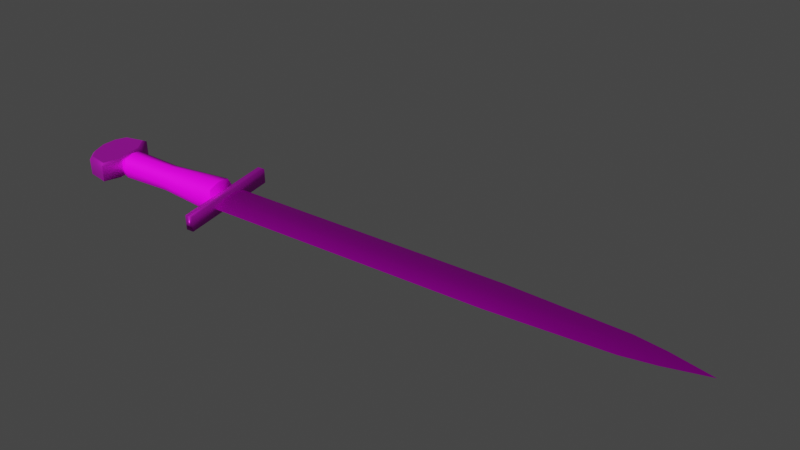 # Source: SaxonSword.blend  (saved by Blender 3.1.7; exported with 4.5.12 LTS)
import bpy
from mathutils import Matrix  # noqa: F401  (used for matrix-valued properties, if any)

bpy.ops.wm.read_factory_settings(use_empty=True)
scene = bpy.context.scene
scene.name = 'Scene'

# ---- collections
col_collection = bpy.data.collections.new('Collection'); scene.collection.children.link(col_collection)

# ---- images (referenced by path relative to the original .blend; pixels are not part of the script)
import os
ASSET_DIR = os.environ.get("B2B_ASSET_DIR", "")  # directory of the original .blend (textures are referenced by path, not embedded)
HERE = os.path.dirname(os.path.abspath(__file__))  # packed textures are extracted next to this script under _unpacked/

def load_image(name, relpath, width, height, colorspace="sRGB"):
    """Load a texture the original file referenced (path relative to the .blend, or extracted next to this script)."""
    p = next((c for c in (os.path.join(HERE, relpath), os.path.join(ASSET_DIR, relpath)) if relpath and os.path.exists(c)), "")
    if p:
        img = bpy.data.images.load(p, check_existing=True)
        img.name = name
    else:  # same state as the original file: an image datablock whose file is absent (Cycles renders it pink)
        img = bpy.data.images.new(name, width, height)
        img.source = "FILE"
        img.filepath = "//" + (relpath or name)
    img.colorspace_settings.name = colorspace
    return img
img_leather_2_png = load_image('Leather_2.png', 'Leather_2.png', 1024, 1024, 'sRGB')
img_leather_2_normal_png = load_image('Leather_2_Normal.png', 'Leather_2_Normal.png', 1024, 1024, 'Non-Color')
img_metal_sheet_1_normal_non_color_png_001 = load_image('Metal_sheet_1_normal-non-color.png.001', 'Metal_sheet_1_normal-non-color.png', 1024, 1024, 'Non-Color')
img_metal_sheet_1_png = load_image('Metal_sheet_1.png', 'Metal_sheet_1.png', 1024, 1024, 'sRGB')
img_sworddetailmap_2_png = load_image('SwordDetailMap-2.png', 'SwordDetailMap-2.png', 1024, 1024, 'sRGB')

# ---- materials (node trees are filled in below, after node groups)
mat_material = bpy.data.materials.new('Material')
mat_material.alpha_threshold = 0.0
mat_material.use_transparent_shadow = False
mat_material.line_color = (0.0, 0.0, 0.0, 1.0)
mat_blade = bpy.data.materials.new('Blade')
mat_blade.use_transparent_shadow = False
mat_material_001 = bpy.data.materials.new('Material.001')
mat_material_001.use_transparent_shadow = False

# ---- material node trees
mat_material.use_nodes = True; mat_material.node_tree.nodes.clear()
_N = mat_material.node_tree.nodes; _L = mat_material.node_tree.links
n0 = _N.new('ShaderNodeTexImage'); n0.name = 'Image Texture'; n0.location = (-544, 281)
n0.image = img_leather_2_png
n1 = _N.new('ShaderNodeMapping'); n1.name = 'Mapping'; n1.location = (-772, 236)
n1.inputs[3].default_value = (3.0, 3.0, 3.0)
n2 = _N.new('ShaderNodeTexCoord'); n2.name = 'Texture Coordinate'; n2.location = (-1017, 101)
n3 = _N.new('ShaderNodeTexImage'); n3.name = 'Image Texture.001'; n3.location = (-557, -16)
n3.image = img_leather_2_normal_png
n4 = _N.new('ShaderNodeBsdfPrincipled'); n4.name = 'Principled BSDF'; n4.location = (79, 286)
n4.distribution = 'GGX'
n4.subsurface_method = 'RANDOM_WALK_SKIN'
n4.inputs[1].default_value = 0.1909
n4.inputs[2].default_value = 0.65
n4.inputs[3].default_value = 1.45
n4.inputs[13].default_value = 0.09545
n4.inputs[27].default_value = (0.0, 0.0, 0.0, 1.0)
n4.inputs[28].default_value = 1.0
n5 = _N.new('ShaderNodeBump'); n5.name = 'Bump'; n5.location = (-221, 4)
n5.invert = True
n5.inputs[0].default_value = 0.15
n5.inputs[1].default_value = 1.0
n5.inputs[2].default_value = 1.0
n6 = _N.new('ShaderNodeOutputMaterial'); n6.name = 'Material Output.001'; n6.location = (369, 286)
_L.new(n4.outputs[0], n6.inputs[0])
_L.new(n1.outputs[0], n0.inputs[0])
_L.new(n1.outputs[0], n3.inputs[0])
_L.new(n3.outputs[0], n5.inputs[3])
_L.new(n5.outputs[0], n4.inputs[5])
_L.new(n2.outputs[2], n1.inputs[0])
_L.new(n0.outputs[0], n4.inputs[0])
n6.is_active_output = True
mat_blade.use_nodes = True; mat_blade.node_tree.nodes.clear()
_N = mat_blade.node_tree.nodes; _L = mat_blade.node_tree.links
n0 = _N.new('ShaderNodeTexImage'); n0.name = 'Image Texture.001'; n0.location = (-626, -1)
n0.image = img_metal_sheet_1_normal_non_color_png_001
n1 = _N.new('ShaderNodeBump'); n1.name = 'Bump'; n1.location = (-285, 0)
n1.invert = True
n1.inputs[0].default_value = 0.04167
n1.inputs[1].default_value = 0.1
n1.inputs[2].default_value = 1.0
n2 = _N.new('ShaderNodeOutputMaterial'); n2.name = 'Material Output'; n2.location = (800, 343)
n3 = _N.new('ShaderNodeBsdfPrincipled'); n3.name = 'Principled BSDF'; n3.location = (510, 343)
n3.distribution = 'GGX'
n3.subsurface_method = 'RANDOM_WALK_SKIN'
n3.inputs[1].default_value = 0.9
n3.inputs[3].default_value = 1.45
n3.inputs[27].default_value = (0.0, 0.0, 0.0, 1.0)
n3.inputs[28].default_value = 1.0
n4 = _N.new('ShaderNodeTexCoord'); n4.name = 'Texture Coordinate'; n4.location = (-1243, 239)
n5 = _N.new('ShaderNodeTexImage'); n5.name = 'Image Texture'; n5.location = (-612, 295)
n5.image = img_metal_sheet_1_png
n6 = _N.new('ShaderNodeTexImage'); n6.name = 'Image Texture.002'; n6.location = (-583, 593)
n6.image = img_sworddetailmap_2_png
n7 = _N.new('ShaderNodeMapping'); n7.name = 'Mapping'; n7.location = (-945, 330)
n7.inputs[3].default_value = (1.0, 1.0, 0.0)
n8 = _N.new('ShaderNodeMapping'); n8.name = 'Mapping.001'; n8.location = (-936, 787)
n9 = _N.new('ShaderNodeMix'); n9.name = 'Mix'; n9.location = (-261, 314)
n9.data_type = 'RGBA'
n9.inputs[0].default_value = 0.75
n9.inputs[7].default_value = (0.0, 0.0, 0.0, 1.0)
n10 = _N.new('ShaderNodeMix'); n10.name = 'Mix.001'; n10.location = (32, 545)
n10.data_type = 'RGBA'
n10.inputs[0].default_value = 0.25
_L.new(n3.outputs[0], n2.inputs[0])
_L.new(n7.outputs[0], n5.inputs[0])
_L.new(n7.outputs[0], n0.inputs[0])
_L.new(n0.outputs[0], n1.inputs[3])
_L.new(n1.outputs[0], n3.inputs[5])
_L.new(n5.outputs[0], n9.inputs[6])
_L.new(n4.outputs[2], n7.inputs[0])
_L.new(n4.outputs[2], n8.inputs[0])
_L.new(n8.outputs[0], n6.inputs[0])
_L.new(n6.outputs[0], n10.inputs[7])
_L.new(n10.outputs[2], n3.inputs[0])
_L.new(n9.outputs[2], n10.inputs[6])
n2.is_active_output = True
mat_material_001.use_nodes = True; mat_material_001.node_tree.nodes.clear()
_N = mat_material_001.node_tree.nodes; _L = mat_material_001.node_tree.links
n0 = _N.new('ShaderNodeOutputMaterial'); n0.name = 'Material Output.001'; n0.location = (355, 254)
n1 = _N.new('ShaderNodeTexImage'); n1.name = 'Image Texture'; n1.location = (-524, 263)
n1.image = img_metal_sheet_1_png
n2 = _N.new('ShaderNodeBump'); n2.name = 'Bump'; n2.location = (-196, -32)
n2.invert = True
n2.inputs[0].default_value = 0.04167
n2.inputs[1].default_value = 0.1
n2.inputs[2].default_value = 1.0
n3 = _N.new('ShaderNodeTexImage'); n3.name = 'Image Texture.001'; n3.location = (-538, -33)
n3.image = img_metal_sheet_1_normal_non_color_png_001
n4 = _N.new('ShaderNodeTexCoord'); n4.name = 'Texture Coordinate'; n4.location = (-1031, 69)
n5 = _N.new('ShaderNodeMix'); n5.name = 'Mix'; n5.location = (-173, 283)
n5.data_type = 'RGBA'
n5.inputs[0].default_value = 0.1833
n5.inputs[7].default_value = (0.1031, 0.1031, 0.1031, 1.0)
n6 = _N.new('ShaderNodeMapping'); n6.name = 'Mapping'; n6.location = (-785, 205)
n7 = _N.new('ShaderNodeBsdfPrincipled'); n7.name = 'Principled BSDF'; n7.location = (65, 254)
n7.distribution = 'GGX'
n7.subsurface_method = 'RANDOM_WALK_SKIN'
n7.inputs[1].default_value = 0.9
n7.inputs[3].default_value = 1.45
n7.inputs[27].default_value = (0.0, 0.0, 0.0, 1.0)
n7.inputs[28].default_value = 1.0
_L.new(n7.outputs[0], n0.inputs[0])
_L.new(n4.outputs[2], n6.inputs[0])
_L.new(n3.outputs[0], n2.inputs[3])
_L.new(n1.outputs[0], n5.inputs[6])
_L.new(n6.outputs[0], n1.inputs[0])
_L.new(n6.outputs[0], n3.inputs[0])
_L.new(n2.outputs[0], n7.inputs[5])
_L.new(n5.outputs[2], n7.inputs[0])
n0.is_active_output = True

# ---- world
world_world = bpy.data.worlds.new('World'); scene.world = world_world
world_world.use_nodes = True; world_world.node_tree.nodes.clear()
_N = world_world.node_tree.nodes; _L = world_world.node_tree.links
n0 = _N.new('ShaderNodeOutputWorld'); n0.name = 'World Output'; n0.location = (300, 300)
n1 = _N.new('ShaderNodeBackground'); n1.name = 'Background'; n1.location = (10, 300)
n1.inputs[0].default_value = (0.05088, 0.05088, 0.05088, 1.0)
_L.new(n1.outputs[0], n0.inputs[0])
n0.is_active_output = True
world_world.color = (0.05088, 0.05088, 0.05088)
world_world.use_sun_shadow = False
world_world.sun_shadow_jitter_overblur = 0.0

# ---- cameras
cam_camera = bpy.data.cameras.new('Camera')
cam_camera.clip_end = 100.0
cam_camera.ortho_scale = 7.314

# ---- lights
light_light = bpy.data.lights.new('Light', 'SUN')
light_light.transmission_factor = 0.0
light_light.angle = 0.1993
light_light.energy = 5.0
light_light.shadow_soft_size = 0.1
light_light.shadow_cascade_max_distance = 1000.0

# ---- meshes
me_cube_003 = bpy.data.meshes.new('Cube.003')
me_cube_003.from_pydata([(0.3419, 0.0707, 0.0707), (0.3419, 0.0707, -0.0707), (0.3419, -0.0707, 0.0707), (0.3419, -0.0707, -0.0707), (-0.2757, 0.05612, 0.05612), (-0.2757, 0.05612, -0.05612), (-0.2757, -0.05612, 0.05612), (-0.2757, -0.05612, -0.05612), (-0.2757, 6.205e-10, -0.06842), (0.0005742, 0.05081, -0.05081), (0.3419, 0.0862, 2.492e-10), (-0.2757, -0.06842, -2.618e-11), (0.3419, -0.0862, 2.492e-10), (-0.2757, 0.06842, -2.618e-11), (0.0005742, -0.05081, 0.05081), (0.3419, -1.057e-09, 0.0862), (0.0005742, -0.05081, -0.05081), (-0.2757, -8.168e-10, 0.06842), (0.0005742, 0.05081, 0.05081), (0.3419, -1.715e-09, -0.0862), (0.0005742, 4.852e-11, 0.06998), (0.0005742, -0.06998, -4.842e-12), (0.0005742, -3.397e-10, -0.06998), (0.0005742, 0.06998, -1.989e-10), (0.3661, 0.0707, 0.04221), (0.3661, 0.0707, -0.04221), (0.3661, -0.0707, 0.04221), (0.3661, -0.0707, -0.04221), (0.3661, 0.0862, 2.492e-10), (0.3661, -0.0862, 2.492e-10), (0.3661, -1.057e-09, 0.04221), (0.3661, -1.715e-09, -0.04221), (0.3661, -4.075e-10, 1.164e-09), (-0.2932, 0.05612, 0.04585), (-0.2932, 0.05612, -0.0442), (-0.2932, -0.05612, 0.04585), (-0.2932, -0.05612, -0.0442), (-0.2932, 6.205e-10, -0.0442), (-0.2932, -0.06842, -2.618e-11), (-0.2932, 0.06842, -2.618e-11), (-0.2932, -8.168e-10, 0.04585), (-0.2932, 3.592e-10, -1.568e-10)], [], [(0, 18, 20, 15), (18, 4, 17, 20), (20, 17, 6, 14), (15, 20, 14, 2), (3, 12, 21, 16), (12, 2, 14, 21), (21, 14, 6, 11), (16, 21, 11, 7), (4, 13, 39, 33), (8, 7, 36, 37), (11, 6, 35, 38), (6, 17, 40, 35), (5, 9, 22, 8), (9, 1, 19, 22), (22, 19, 3, 16), (8, 22, 16, 7), (0, 15, 30, 24), (1, 10, 28, 25), (12, 3, 27, 29), (3, 19, 31, 27), (5, 13, 23, 9), (13, 4, 18, 23), (23, 18, 0, 10), (9, 23, 10, 1), (25, 28, 32, 31), (28, 24, 30, 32), (32, 30, 26, 29), (31, 32, 29, 27), (19, 1, 25, 31), (2, 12, 29, 26), (15, 2, 26, 30), (10, 0, 24, 28), (36, 38, 41, 37), (38, 35, 40, 41), (41, 40, 33, 39), (37, 41, 39, 34), (17, 4, 33, 40), (7, 11, 38, 36), (13, 5, 34, 39), (5, 8, 37, 34)])
me_cube_003.polygons.foreach_set('use_smooth', [True] * 40)
_k = set([(0, 10), (0, 15), (1, 10), (1, 19), (2, 12), (2, 15), (3, 12), (3, 19), (4, 13), (4, 17), (5, 8), (5, 13), (6, 11), (6, 17), (7, 8), (7, 11)])
me_cube_003.attributes.new('sharp_edge', 'BOOLEAN', 'EDGE').data.foreach_set('value', [ (min(e.vertices), max(e.vertices)) in _k for e in me_cube_003.edges])
_uv = me_cube_003.uv_layers.new(name='UVMap')
_uv.uv.foreach_set('vector', [0.002536, 0.2749, 0.4537, 0.293, 0.453, 0.3662, 0.002458, 0.3662, 0.4537, 0.293, 0.8173, 0.2939, 0.8164, 0.3662, 0.453, 0.3662, 0.453, 0.3662, 0.8164, 0.3662, 0.8173, 0.4386, 0.4537, 0.4395, 0.002458, 0.3662, 0.453, 0.3662, 0.4537, 0.4395, 0.002536, 0.4576, 0.01753, 0.6398, 0.009809, 0.5486, 0.456, 0.5126, 0.4597, 0.5842, 0.009809, 0.5486, 0.002536, 0.4576, 0.4537, 0.4395, 0.456, 0.5126, 0.456, 0.5126, 0.4537, 0.4395, 0.8173, 0.4386, 0.8168, 0.511, 0.4597, 0.5842, 0.456, 0.5126, 0.8168, 0.511, 0.8179, 0.5833, 0.2982, 0.7401, 0.3816, 0.735, 0.3741, 0.7611, 0.3199, 0.76, 0.4501, 0.8705, 0.4031, 0.9436, 0.3799, 0.9232, 0.4094, 0.8586, 0.3192, 0.9476, 0.2518, 0.8982, 0.2808, 0.8931, 0.327, 0.9215, 0.2518, 0.8982, 0.2518, 0.8123, 0.2904, 0.8236, 0.2808, 0.8931, 0.8179, 0.1491, 0.4597, 0.1483, 0.4649, 0.07731, 0.8173, 0.07678, 0.4597, 0.1483, 0.01753, 0.0927, 0.03271, 0.002458, 0.4649, 0.07731, 0.4649, 0.6552, 0.03271, 0.73, 0.01753, 0.6398, 0.4597, 0.5842, 0.8173, 0.6557, 0.4649, 0.6552, 0.4597, 0.5842, 0.8179, 0.5833, 0.2469, 0.7917, 0.2469, 0.8992, 0.1794, 0.881, 0.1949, 0.7937, 0.05655, 0.7403, 0.1601, 0.735, 0.151, 0.7688, 0.1004, 0.7682, 0.08925, 0.9975, 0.002458, 0.9408, 0.05443, 0.9388, 0.09838, 0.9637, 0.002458, 0.9408, 0.002458, 0.8333, 0.06997, 0.8515, 0.05443, 0.9388, 0.8179, 0.1491, 0.8168, 0.2215, 0.456, 0.2199, 0.4597, 0.1483, 0.8168, 0.2215, 0.8173, 0.2939, 0.4537, 0.293, 0.456, 0.2199, 0.456, 0.2199, 0.4537, 0.293, 0.002536, 0.2749, 0.009809, 0.1839, 0.4597, 0.1483, 0.456, 0.2199, 0.009809, 0.1839, 0.01753, 0.0927, 0.1004, 0.7682, 0.151, 0.7688, 0.1247, 0.8662, 0.06997, 0.8515, 0.151, 0.7688, 0.1949, 0.7937, 0.1794, 0.881, 0.1247, 0.8662, 0.1247, 0.8662, 0.1794, 0.881, 0.1489, 0.9643, 0.09838, 0.9637, 0.06997, 0.8515, 0.1247, 0.8662, 0.09838, 0.9637, 0.05443, 0.9388, 0.002458, 0.8333, 0.05655, 0.7403, 0.1004, 0.7682, 0.06997, 0.8515, 0.1928, 0.9922, 0.08925, 0.9975, 0.09838, 0.9637, 0.1489, 0.9643, 0.2469, 0.8992, 0.1928, 0.9922, 0.1489, 0.9643, 0.1794, 0.881, 0.1601, 0.735, 0.2469, 0.7917, 0.1949, 0.7937, 0.151, 0.7688, 0.3799, 0.9232, 0.327, 0.9215, 0.3509, 0.8414, 0.4094, 0.8586, 0.327, 0.9215, 0.2808, 0.8931, 0.2904, 0.8236, 0.3509, 0.8414, 0.3509, 0.8414, 0.2904, 0.8236, 0.3199, 0.76, 0.3741, 0.7611, 0.4094, 0.8586, 0.3509, 0.8414, 0.3741, 0.7611, 0.4195, 0.7884, 0.2518, 0.8123, 0.2982, 0.7401, 0.3199, 0.76, 0.2904, 0.8236, 0.4031, 0.9436, 0.3192, 0.9476, 0.327, 0.9215, 0.3799, 0.9232, 0.3816, 0.735, 0.4501, 0.7837, 0.4195, 0.7884, 0.3741, 0.7611, 0.4501, 0.7837, 0.4501, 0.8705, 0.4094, 0.8586, 0.4195, 0.7884])
me_cube_003.materials.append(mat_material)
me_cube_003.use_remesh_preserve_volume = False
me_cube_003.use_remesh_preserve_attributes = False
me_cube_003.use_mirror_vertex_groups = False
me_cube_003.update()
me_cube_004 = bpy.data.meshes.new('Cube.004')
me_cube_004.from_pydata([(-1.0, -0.4998, -0.25), (-1.0, -0.4998, 0.25), (-1.0, 0.4998, -0.25), (-1.0, 0.4998, 0.25), (0.5608, -0.4998, -0.139), (0.5608, -0.4998, 0.139), (0.5608, 0.4998, -0.139), (0.5608, 0.4998, 0.139), (1.617, 0.0, 0.0), (1.382, 0.0, -0.0453), (1.382, 0.0, 0.0453), (1.208, 0.0, -0.07144), (1.208, 0.0, 0.07144), (-1.0, 0.0, -0.25), (-1.0, 0.0, 0.25), (-1.0, -1.13, 0.0), (-1.0, 1.13, 0.0), (0.5609, 1.13, 0.0), (0.5609, -1.13, 0.0), (1.382, 0.5651, 0.0), (1.382, -0.5651, 0.0), (1.208, 0.8476, 0.0), (1.208, -0.8476, 0.0), (0.5611, 0.0, 0.139), (0.561, 0.0, -0.139)], [], [(16, 3, 7, 17), (7, 23, 12), (18, 5, 1, 15), (13, 24, 4, 0), (19, 10, 8), (21, 12, 10, 19), (4, 24, 11), (14, 23, 7, 3), (8, 10, 20), (11, 24, 6), (20, 10, 12, 22), (9, 20, 22, 11), (8, 20, 9), (11, 21, 19, 9), (9, 19, 8), (4, 18, 15, 0), (2, 16, 17, 6), (5, 23, 14, 1), (6, 24, 13, 2), (5, 18, 22), (12, 23, 5), (22, 12, 5), (12, 21, 7), (21, 17, 7), (11, 22, 4), (22, 18, 4), (6, 17, 21), (21, 11, 6)])
me_cube_004.polygons.foreach_set('use_smooth', [True] * 28)
_k = set([(0, 13), (0, 15), (1, 14), (1, 15), (2, 13), (2, 16), (3, 14), (3, 16), (8, 19), (8, 20), (15, 18), (16, 17), (17, 21), (18, 22), (19, 21), (20, 22)])
me_cube_004.attributes.new('sharp_edge', 'BOOLEAN', 'EDGE').data.foreach_set('value', [ (min(e.vertices), max(e.vertices)) in _k for e in me_cube_004.edges])
_uv = me_cube_004.uv_layers.new(name='UVMap')
_uv.uv.foreach_set('vector', [0.9988, 0.0, 0.9988, 0.2875, 0.2248, 0.292, 0.2214, 0.01885, 0.2248, 0.292, 0.2247, 0.5033, 0.08812, 0.5031, 0.2212, 0.9877, 0.2247, 0.7146, 0.9988, 0.7113, 0.9988, 0.9987, 0.9988, 0.4994, 0.2247, 0.5033, 0.2248, 0.292, 0.9988, 0.2875, 0.04986, 0.2632, 0.05126, 0.5031, 0.0009345, 0.5031, 0.08602, 0.143, 0.08812, 0.5031, 0.05126, 0.5031, 0.04986, 0.2632, 0.2248, 0.292, 0.2247, 0.5033, 0.08814, 0.5031, 0.9988, 0.4994, 0.2247, 0.5033, 0.2248, 0.292, 0.9988, 0.2875, 0.0009345, 0.5031, 0.05126, 0.5031, 0.04975, 0.743, 0.08814, 0.5031, 0.2247, 0.5033, 0.2247, 0.7146, 0.04975, 0.743, 0.05126, 0.5031, 0.08812, 0.5031, 0.08584, 0.8633, 0.05127, 0.5031, 0.04986, 0.2632, 0.08602, 0.143, 0.08814, 0.5031, 0.0009345, 0.5031, 0.04986, 0.2632, 0.05127, 0.5031, 0.08814, 0.5031, 0.08584, 0.8633, 0.04975, 0.743, 0.05127, 0.5031, 0.05127, 0.5031, 0.04975, 0.743, 0.0009345, 0.5031, 0.2248, 0.292, 0.2214, 0.01885, 0.9988, 0.0, 0.9988, 0.2875, 0.9988, 0.7113, 0.9988, 0.9987, 0.2212, 0.9877, 0.2247, 0.7146, 0.2247, 0.7146, 0.2247, 0.5033, 0.9988, 0.4994, 0.9988, 0.7113, 0.2247, 0.7146, 0.2247, 0.5033, 0.9988, 0.4994, 0.9988, 0.7113, 0.2247, 0.7146, 0.2212, 0.9877, 0.08584, 0.8633, 0.08812, 0.5031, 0.2247, 0.5033, 0.2247, 0.7146, 0.08584, 0.8633, 0.08812, 0.5031, 0.2247, 0.7146, 0.08812, 0.5031, 0.08602, 0.143, 0.2248, 0.292, 0.08602, 0.143, 0.2214, 0.01885, 0.2248, 0.292, 0.08814, 0.5031, 0.08602, 0.143, 0.2248, 0.292, 0.08602, 0.143, 0.2214, 0.01885, 0.2248, 0.292, 0.2247, 0.7146, 0.2212, 0.9877, 0.08584, 0.8633, 0.08584, 0.8633, 0.08814, 0.5031, 0.2247, 0.7146])
me_cube_004.materials.append(mat_blade)
me_cube_004.use_remesh_fix_poles = True
me_cube_004.use_remesh_preserve_attributes = False
me_cube_004.update()
me_cube_005 = bpy.data.meshes.new('Cube.005')
me_cube_005.from_pydata([(-0.4203, -1.159, -0.5627), (-0.4203, -1.159, 0.5627), (-0.4203, 1.159, -0.5627), (-0.4203, 1.159, 0.5627), (0.4203, -1.159, -0.5627), (0.4203, -1.159, 0.5627), (0.4203, 1.159, -0.5627), (0.4203, 1.159, 0.5627)], [], [(0, 1, 3, 2), (2, 3, 7, 6), (6, 7, 5, 4), (4, 5, 1, 0), (2, 6, 4, 0), (7, 3, 1, 5)])
me_cube_005.polygons.foreach_set('use_smooth', [True] * 6)
_k = set([(0, 1), (0, 2), (0, 4), (1, 3), (1, 5), (2, 3), (2, 6), (3, 7), (4, 5), (4, 6), (5, 7), (6, 7)])
me_cube_005.attributes.new('sharp_edge', 'BOOLEAN', 'EDGE').data.foreach_set('value', [ (min(e.vertices), max(e.vertices)) in _k for e in me_cube_005.edges])
_uv = me_cube_005.uv_layers.new(name='UVMap')
_uv.uv.foreach_set('vector', [0.002512, 0.9975, 0.002512, 0.7127, 0.589, 0.7127, 0.589, 0.9975, 0.8788, 0.2152, 0.594, 0.2152, 0.594, 0.002512, 0.8788, 0.002512, 0.589, 0.2152, 0.589, 0.5, 0.002512, 0.5, 0.002512, 0.2152, 0.8067, 0.2202, 0.8067, 0.505, 0.594, 0.505, 0.594, 0.2202, 0.589, 0.002512, 0.589, 0.2152, 0.002512, 0.2152, 0.002512, 0.002512, 0.589, 0.5, 0.589, 0.7127, 0.002512, 0.7127, 0.002512, 0.5])
me_cube_005.materials.append(mat_material_001)
me_cube_005.use_remesh_fix_poles = True
me_cube_005.use_remesh_preserve_attributes = False
me_cube_005.update()
me_plane_003 = bpy.data.meshes.new('Plane.003')
me_plane_003.from_pydata([(-0.02687, -0.08549, -0.02575), (0.06542, -0.05145, -0.02575), (-0.05942, 0.0, -0.02575), (0.04058, -0.1, -0.02575), (-0.04942, -0.05, -0.02575), (-0.02687, 0.08549, -0.02575), (0.06542, 0.05145, -0.02575), (0.04058, 0.1, -0.02575), (-0.04942, 0.05, -0.02575), (-0.04942, -0.05, 0.02671), (-0.02687, -0.08549, 0.02671), (0.04058, -0.1, 0.02671), (0.06542, -0.05145, 0.02671), (-0.05942, 0.0, 0.02671), (-0.04942, 0.05, 0.02671), (-0.02687, 0.08549, 0.02671), (0.04058, 0.1, 0.02671), (0.06542, 0.05145, 0.02671), (-0.04345, -0.04396, 0.03452), (-0.02363, -0.07517, 0.03452), (0.03568, -0.08793, 0.03452), (0.05752, -0.04524, 0.03452), (-0.05225, 2.911e-10, 0.03452), (-0.04345, 0.04396, 0.03452), (-0.02363, 0.07517, 0.03452), (0.03568, 0.08793, 0.03452), (0.05752, 0.04524, 0.03452), (-0.02332, -0.0742, -0.03084), (0.05678, -0.04466, -0.03084), (-0.05157, -2.547e-10, -0.03084), (0.03522, -0.0868, -0.03084), (-0.0429, -0.0434, -0.03084), (-0.02332, 0.0742, -0.03084), (0.05678, 0.04466, -0.03084), (0.03522, 0.0868, -0.03084), (-0.0429, 0.0434, -0.03084)], [], [(6, 1, 28, 33), (17, 16, 25, 26), (6, 7, 16, 17), (0, 3, 11, 10), (7, 5, 15, 16), (2, 4, 9, 13), (4, 0, 10, 9), (1, 6, 17, 12), (5, 8, 14, 15), (3, 1, 12, 11), (8, 2, 13, 14), (25, 24, 23, 22, 18, 19, 20, 21, 26), (10, 11, 20, 19), (16, 15, 24, 25), (13, 9, 18, 22), (9, 10, 19, 18), (12, 17, 26, 21), (15, 14, 23, 24), (11, 12, 21, 20), (14, 13, 22, 23), (34, 33, 28, 30, 27, 31, 29, 35, 32), (8, 5, 32, 35), (1, 3, 30, 28), (2, 8, 35, 29), (7, 6, 33, 34), (3, 0, 27, 30), (5, 7, 34, 32), (4, 2, 29, 31), (0, 4, 31, 27)])
me_plane_003.polygons.foreach_set('use_smooth', [True] * 29)
_k = set([(3, 11), (3, 30), (7, 16), (7, 34), (11, 20), (16, 25), (18, 19), (18, 22), (19, 20), (20, 21), (21, 26), (22, 23), (23, 24), (24, 25), (25, 26), (27, 30), (27, 31), (28, 30), (28, 33), (29, 31), (29, 35), (32, 34), (32, 35), (33, 34)])
me_plane_003.attributes.new('sharp_edge', 'BOOLEAN', 'EDGE').data.foreach_set('value', [ (min(e.vertices), max(e.vertices)) in _k for e in me_plane_003.edges])
_uv = me_plane_003.uv_layers.new(name='UVMap')
_uv.uv.foreach_set('vector', [0.5925, 0.09302, 0.5925, 0.2854, 0.5737, 0.2721, 0.5738, 0.1063, 0.3517, 0.2844, 0.3037, 0.3767, 0.2918, 0.35, 0.3308, 0.2714, 0.00183, 0.4044, 0.00183, 0.303, 0.09933, 0.303, 0.09933, 0.4044, 0.00183, 0.8252, 0.00183, 0.697, 0.09933, 0.697, 0.09933, 0.8252, 0.00183, 0.303, 0.00183, 0.1748, 0.09933, 0.1748, 0.09933, 0.303, 0.00183, 0.9982, 0.00183, 0.9034, 0.09933, 0.9034, 0.09933, 0.9982, 0.00183, 0.9034, 0.00183, 0.8252, 0.09933, 0.8252, 0.09933, 0.9034, 0.00183, 0.5956, 0.00183, 0.4044, 0.09933, 0.4044, 0.09933, 0.5956, 0.00183, 0.1748, 0.00183, 0.09661, 0.09933, 0.09661, 0.09933, 0.1748, 0.00183, 0.697, 0.00183, 0.5956, 0.09933, 0.5956, 0.09933, 0.697, 0.00183, 0.09661, 0.00183, 0.00183, 0.09933, 0.00183, 0.09933, 0.09661, 0.2918, 0.35, 0.1842, 0.3296, 0.145, 0.2729, 0.1238, 0.1891, 0.1453, 0.1053, 0.1845, 0.04866, 0.2921, 0.02842, 0.3311, 0.1068, 0.3308, 0.2714, 0.176, 0.02428, 0.3039, 0.00183, 0.2921, 0.02842, 0.1845, 0.04866, 0.3037, 0.3767, 0.1756, 0.354, 0.1842, 0.3296, 0.2918, 0.35, 0.103, 0.1865, 0.1284, 0.09032, 0.1453, 0.1053, 0.1238, 0.1891, 0.1284, 0.09032, 0.176, 0.02428, 0.1845, 0.04866, 0.1453, 0.1053, 0.3517, 0.09382, 0.3517, 0.2844, 0.3308, 0.2714, 0.3311, 0.1068, 0.1756, 0.354, 0.1281, 0.2878, 0.145, 0.2729, 0.1842, 0.3296, 0.3039, 0.00183, 0.3517, 0.09382, 0.3311, 0.1068, 0.2921, 0.02842, 0.1281, 0.2878, 0.103, 0.1916, 0.1238, 0.1891, 0.145, 0.2729, 0.5337, 0.02833, 0.5738, 0.1063, 0.5737, 0.2721, 0.5336, 0.3502, 0.4257, 0.3272, 0.389, 0.2701, 0.3732, 0.1892, 0.3891, 0.1084, 0.4258, 0.05126, 0.3742, 0.0949, 0.4178, 0.02813, 0.4258, 0.05126, 0.3891, 0.1084, 0.5925, 0.2854, 0.5447, 0.3767, 0.5336, 0.3502, 0.5737, 0.2721, 0.3554, 0.1892, 0.3742, 0.0949, 0.3891, 0.1084, 0.3732, 0.1892, 0.5447, 0.00183, 0.5925, 0.09302, 0.5738, 0.1063, 0.5337, 0.02833, 0.5447, 0.3767, 0.4177, 0.3504, 0.4257, 0.3272, 0.5336, 0.3502, 0.4178, 0.02813, 0.5447, 0.00183, 0.5337, 0.02833, 0.4258, 0.05126, 0.3742, 0.2836, 0.3554, 0.1892, 0.3732, 0.1892, 0.389, 0.2701, 0.4177, 0.3504, 0.3742, 0.2836, 0.389, 0.2701, 0.4257, 0.3272])
me_plane_003.materials.append(mat_material_001)
me_plane_003.use_remesh_fix_poles = True
me_plane_003.use_remesh_preserve_attributes = False
me_plane_003.update()

# ---- objects
ob_light = bpy.data.objects.new('Light', light_light)
ob_camera = bpy.data.objects.new('Camera', cam_camera)
ob_grip_001 = bpy.data.objects.new('Grip.001', me_cube_003)
ob_cube_001 = bpy.data.objects.new('Cube.001', me_cube_004)
ob_cube_002 = bpy.data.objects.new('Cube.002', me_cube_005)
ob_plane = bpy.data.objects.new('Plane', me_plane_003)

# ---- transforms, parenting, visibility, modifiers, constraints
ob_light.location = (1.851, -1.779, 2.508)
ob_light.rotation_euler = (-0.8462, 0.2597, 3.396)
ob_light.lock_rotations_4d = False
ob_light.empty_display_type = 'ARROWS'
ob_light.color = (0.0, 0.0, 0.0, 0.0)
ob_light.lineart.crease_threshold = 0.0
ob_camera.location = (3.827, -3.669, 3.023)
ob_camera.rotation_euler = (0.9983, 1.372e-06, 0.5725)
ob_camera.lock_rotations_4d = False
ob_camera.empty_display_type = 'ARROWS'
ob_camera.color = (0.0, 0.0, 0.0, 0.0)
ob_camera.display_type = 'WIRE'
ob_camera.lineart.crease_threshold = 0.0
ob_grip_001.location = (0.0, 0.0, 0.0)
ob_grip_001.lock_rotations_4d = False
ob_grip_001.empty_display_type = 'ARROWS'
ob_grip_001.lineart.crease_threshold = 0.0
ob_cube_001.location = (1.408, 0.0, 0.0)
ob_cube_001.scale = (1.0, 0.1, 0.1)
ob_cube_002.location = (0.3871, 0.0, 0.0)
ob_cube_002.scale = (0.05, 0.25, 0.075)
ob_plane.location = (-0.4055, 0.0, 0.0)
ob_plane.scale = (1.717, 1.717, 1.717)

# ---- collection membership
col_collection.objects.link(ob_light)
col_collection.objects.link(ob_camera)
col_collection.objects.link(ob_grip_001)
col_collection.objects.link(ob_cube_001)
col_collection.objects.link(ob_cube_002)
col_collection.objects.link(ob_plane)

# ---- scene / render settings (as saved in the file)
scene.camera = ob_camera
scene.frame_start = 1; scene.frame_end = 250; scene.frame_set(3)
scene.render.engine = 'BLENDER_EEVEE_NEXT'
scene.cycles.sampling_pattern = 'TABULATED_SOBOL'
scene.cycles.use_light_tree = False
scene.view_settings.view_transform = 'Filmic'
bpy.context.view_layer.update()
